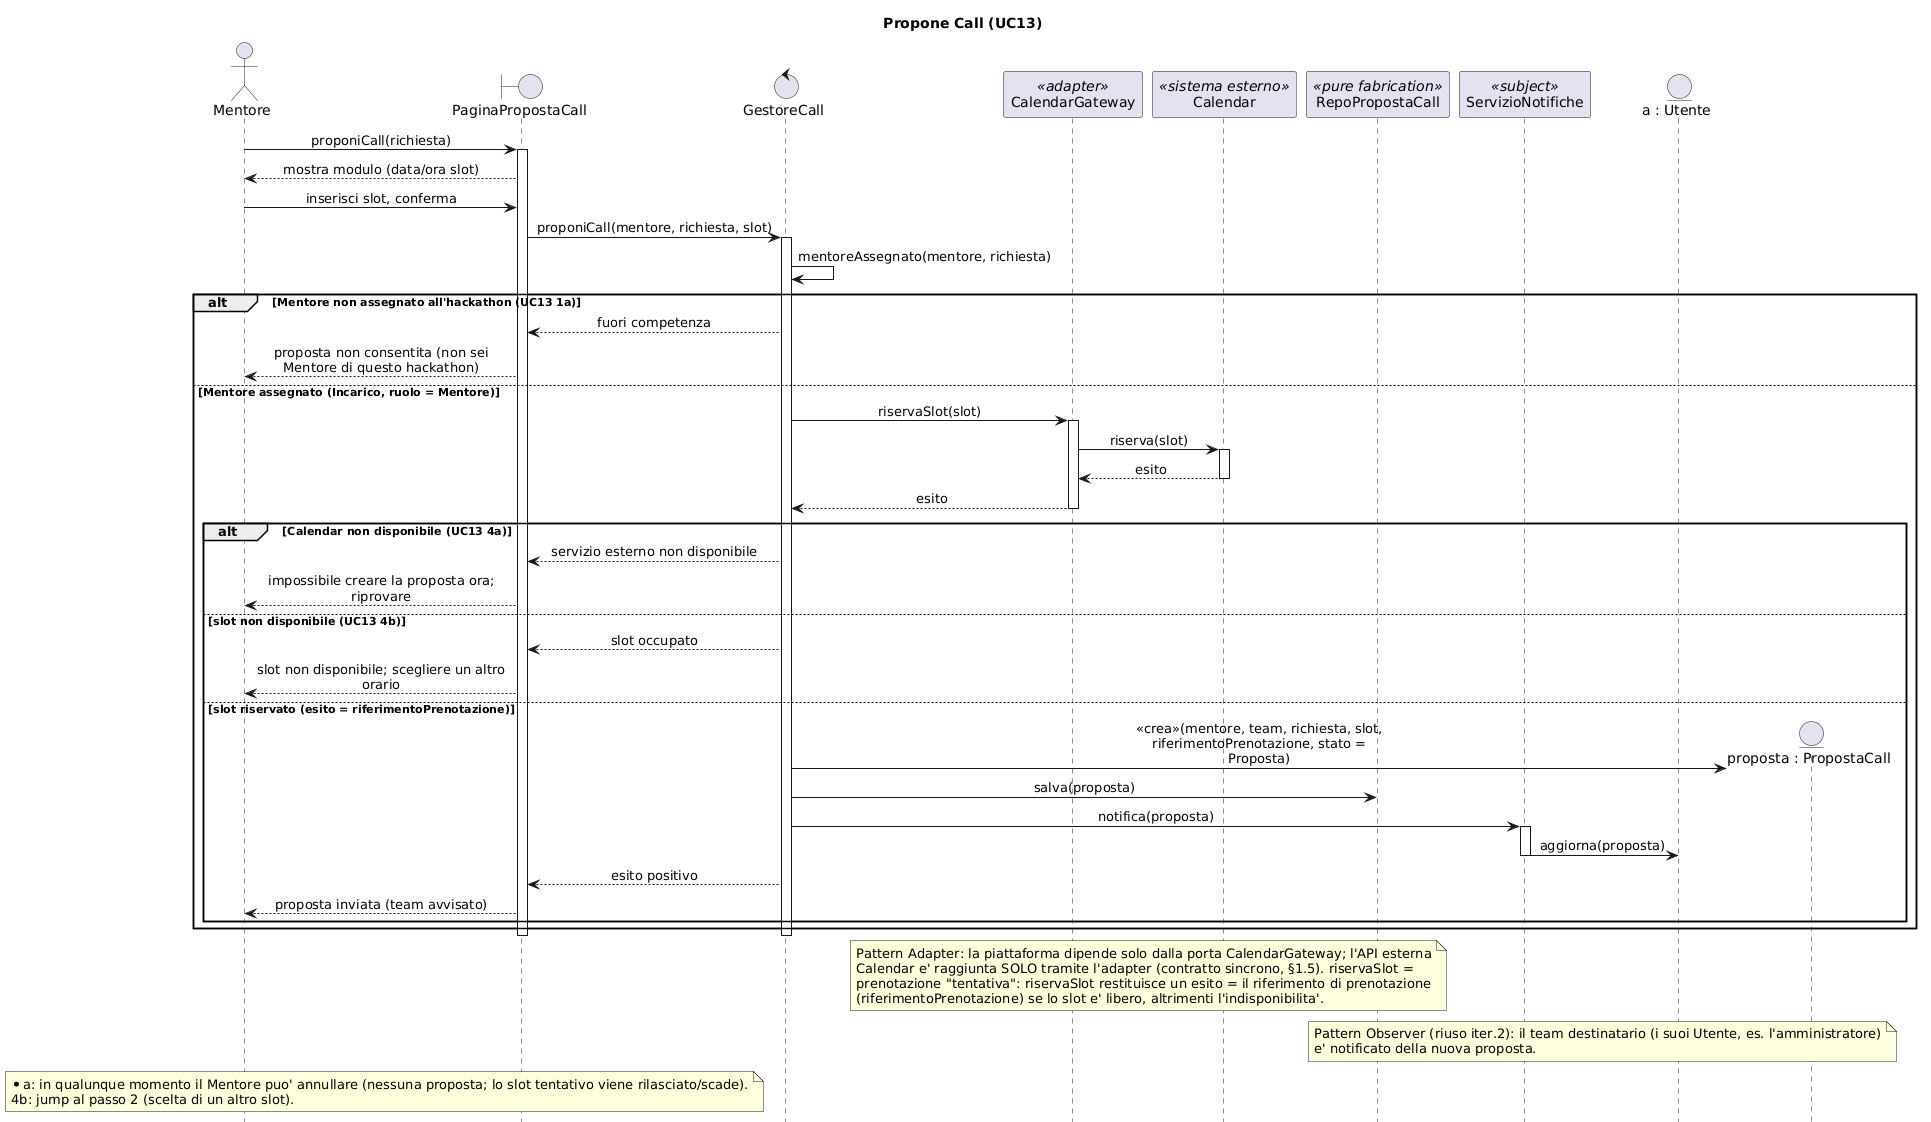

The diagram above was rendered by PlantUML. Its source (embedded in the PNG):
@startuml SEQ_ProponeCall
' Diagramma di sequenza — realizzazione di UC13 Propone Call (3a iterazione HackHub). Bozza (CHANGE).
' Pattern Adapter: CalendarGateway isola l'API esterna Calendar (verifica/riserva slot, contratto sincrono §1.5);
'   il control dipende SOLO dalla porta, l'esterno e' raggiunto solo via adapter (client -> target -> adaptee).
' Pattern Observer (riuso iter.2): ServizioNotifiche (Subject) notifica il team (Observer).
' GRASP: Controller (GestoreCall), Creator (crea PropostaCall), Pure Fabrication (Repo*, CalendarGateway).
' PropostaCall.stato e' un enum (Proposta/Accettata/Rifiutata), NON un pattern State.
hide footbox
skinparam shadowing false
skinparam sequenceMessageAlign center
skinparam maxMessageSize 260

title Propone Call (UC13)

actor "Mentore" as Men
boundary "PaginaPropostaCall" as B
control "GestoreCall" as GC
participant "CalendarGateway" as CG <<adapter>>
participant "Calendar" as CAL <<sistema esterno>>
participant "RepoPropostaCall" as RPC <<pure fabrication>>
participant "ServizioNotifiche" as SN <<subject>>
entity "a : Utente" as A

Men -> B : proponiCall(richiesta)
activate B
B --> Men : mostra modulo (data/ora slot)
Men -> B : inserisci slot, conferma
B -> GC : proponiCall(mentore, richiesta, slot)
activate GC
GC -> GC : mentoreAssegnato(mentore, richiesta)

alt Mentore non assegnato all'hackathon (UC13 1a)
    GC --> B : fuori competenza
    B --> Men : proposta non consentita (non sei Mentore di questo hackathon)
else Mentore assegnato (Incarico, ruolo = Mentore)
    GC -> CG : riservaSlot(slot)
    activate CG
    CG -> CAL : riserva(slot)
    activate CAL
    CAL --> CG : esito
    deactivate CAL
    CG --> GC : esito
    deactivate CG
    alt Calendar non disponibile (UC13 4a)
        GC --> B : servizio esterno non disponibile
        B --> Men : impossibile creare la proposta ora; riprovare
    else slot non disponibile (UC13 4b)
        GC --> B : slot occupato
        B --> Men : slot non disponibile; scegliere un altro orario
    else slot riservato (esito = riferimentoPrenotazione)
        create entity "proposta : PropostaCall" as P
        GC -> P : <<crea>>(mentore, team, richiesta, slot, riferimentoPrenotazione, stato = Proposta)
        GC -> RPC : salva(proposta)
        GC -> SN : notifica(proposta)
        activate SN
        SN -> A : aggiorna(proposta)
        deactivate SN
        GC --> B : esito positivo
        B --> Men : proposta inviata (team avvisato)
    end
end
deactivate GC
deactivate B

note over CG, CAL
  Pattern Adapter: la piattaforma dipende solo dalla porta CalendarGateway; l'API esterna
  Calendar e' raggiunta SOLO tramite l'adapter (contratto sincrono, §1.5). riservaSlot =
  prenotazione "tentativa": riservaSlot restituisce un esito = il riferimento di prenotazione
  (riferimentoPrenotazione) se lo slot e' libero, altrimenti l'indisponibilita'.
end note
note over SN, A
  Pattern Observer (riuso iter.2): il team destinatario (i suoi Utente, es. l'amministratore)
  e' notificato della nuova proposta.
end note
note over Men, B
  *a: in qualunque momento il Mentore puo' annullare (nessuna proposta; lo slot tentativo viene rilasciato/scade).
  4b: jump al passo 2 (scelta di un altro slot).
end note
@enduml